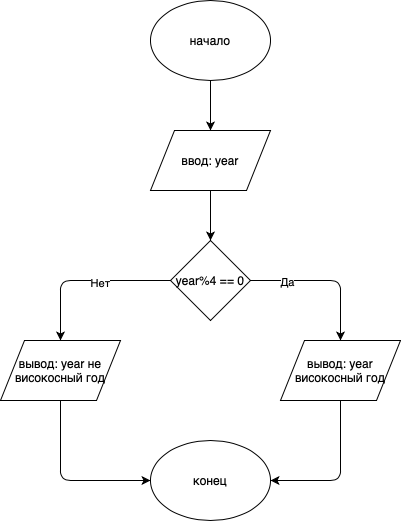

The diagram above was exported from draw.io. Its source (the exported page's mxGraphModel, read from the mxfile embedded in the PNG):
<mxGraphModel dx="770" dy="1073" grid="1" gridSize="10" guides="1" tooltips="1" connect="1" arrows="1" fold="1" page="1" pageScale="1" pageWidth="827" pageHeight="1169" math="0" shadow="0">
  <root>
    <mxCell id="0" />
    <mxCell id="1" parent="0" />
    <mxCell id="_C7JccVeG78XUtr4ldXV-1" value="начало" style="ellipse;whiteSpace=wrap;html=1;" vertex="1" parent="1">
      <mxGeometry x="320" y="50" width="120" height="80" as="geometry" />
    </mxCell>
    <mxCell id="_C7JccVeG78XUtr4ldXV-2" value="ввод: year" style="shape=parallelogram;perimeter=parallelogramPerimeter;whiteSpace=wrap;html=1;" vertex="1" parent="1">
      <mxGeometry x="320" y="180" width="120" height="60" as="geometry" />
    </mxCell>
    <mxCell id="_C7JccVeG78XUtr4ldXV-3" value="" style="endArrow=classic;html=1;exitX=0.5;exitY=1;exitDx=0;exitDy=0;entryX=0.5;entryY=0;entryDx=0;entryDy=0;" edge="1" parent="1" source="_C7JccVeG78XUtr4ldXV-1" target="_C7JccVeG78XUtr4ldXV-2">
      <mxGeometry width="50" height="50" relative="1" as="geometry">
        <mxPoint x="500" y="240" as="sourcePoint" />
        <mxPoint x="550" y="190" as="targetPoint" />
      </mxGeometry>
    </mxCell>
    <mxCell id="_C7JccVeG78XUtr4ldXV-4" value="year%4 == 0" style="rhombus;whiteSpace=wrap;html=1;" vertex="1" parent="1">
      <mxGeometry x="340" y="290" width="80" height="80" as="geometry" />
    </mxCell>
    <mxCell id="_C7JccVeG78XUtr4ldXV-5" value="вывод: year не високосный год" style="shape=parallelogram;perimeter=parallelogramPerimeter;whiteSpace=wrap;html=1;" vertex="1" parent="1">
      <mxGeometry x="170" y="390" width="120" height="60" as="geometry" />
    </mxCell>
    <mxCell id="_C7JccVeG78XUtr4ldXV-6" value="&lt;span&gt;вывод: year високосный год&lt;/span&gt;" style="shape=parallelogram;perimeter=parallelogramPerimeter;whiteSpace=wrap;html=1;" vertex="1" parent="1">
      <mxGeometry x="450" y="390" width="120" height="60" as="geometry" />
    </mxCell>
    <mxCell id="_C7JccVeG78XUtr4ldXV-7" value="" style="endArrow=classic;html=1;exitX=0.5;exitY=1;exitDx=0;exitDy=0;" edge="1" parent="1" source="_C7JccVeG78XUtr4ldXV-2" target="_C7JccVeG78XUtr4ldXV-4">
      <mxGeometry width="50" height="50" relative="1" as="geometry">
        <mxPoint x="460" y="280" as="sourcePoint" />
        <mxPoint x="510" y="230" as="targetPoint" />
      </mxGeometry>
    </mxCell>
    <mxCell id="_C7JccVeG78XUtr4ldXV-8" value="" style="endArrow=classic;html=1;exitX=0;exitY=0.5;exitDx=0;exitDy=0;entryX=0.5;entryY=0;entryDx=0;entryDy=0;" edge="1" parent="1" source="_C7JccVeG78XUtr4ldXV-4" target="_C7JccVeG78XUtr4ldXV-5">
      <mxGeometry width="50" height="50" relative="1" as="geometry">
        <mxPoint x="250" y="490" as="sourcePoint" />
        <mxPoint x="300" y="440" as="targetPoint" />
        <Array as="points">
          <mxPoint x="230" y="330" />
        </Array>
      </mxGeometry>
    </mxCell>
    <mxCell id="_C7JccVeG78XUtr4ldXV-10" value="Нет" style="edgeLabel;html=1;align=center;verticalAlign=middle;resizable=0;points=[];" vertex="1" connectable="0" parent="_C7JccVeG78XUtr4ldXV-8">
      <mxGeometry x="-0.1647" y="2" relative="1" as="geometry">
        <mxPoint as="offset" />
      </mxGeometry>
    </mxCell>
    <mxCell id="_C7JccVeG78XUtr4ldXV-9" value="" style="endArrow=classic;html=1;exitX=1;exitY=0.5;exitDx=0;exitDy=0;entryX=0.5;entryY=0;entryDx=0;entryDy=0;" edge="1" parent="1" source="_C7JccVeG78XUtr4ldXV-4" target="_C7JccVeG78XUtr4ldXV-6">
      <mxGeometry width="50" height="50" relative="1" as="geometry">
        <mxPoint x="420" y="410" as="sourcePoint" />
        <mxPoint x="470" y="360" as="targetPoint" />
        <Array as="points">
          <mxPoint x="510" y="330" />
        </Array>
      </mxGeometry>
    </mxCell>
    <mxCell id="_C7JccVeG78XUtr4ldXV-11" value="Да" style="edgeLabel;html=1;align=center;verticalAlign=middle;resizable=0;points=[];" vertex="1" connectable="0" parent="_C7JccVeG78XUtr4ldXV-9">
      <mxGeometry x="-0.52" y="-1" relative="1" as="geometry">
        <mxPoint as="offset" />
      </mxGeometry>
    </mxCell>
    <mxCell id="_C7JccVeG78XUtr4ldXV-12" value="конец" style="ellipse;whiteSpace=wrap;html=1;" vertex="1" parent="1">
      <mxGeometry x="320" y="490" width="120" height="80" as="geometry" />
    </mxCell>
    <mxCell id="_C7JccVeG78XUtr4ldXV-13" value="" style="endArrow=classic;html=1;exitX=0.5;exitY=1;exitDx=0;exitDy=0;" edge="1" parent="1" source="_C7JccVeG78XUtr4ldXV-5">
      <mxGeometry width="50" height="50" relative="1" as="geometry">
        <mxPoint x="300" y="600" as="sourcePoint" />
        <mxPoint x="320" y="530" as="targetPoint" />
        <Array as="points">
          <mxPoint x="230" y="530" />
        </Array>
      </mxGeometry>
    </mxCell>
    <mxCell id="_C7JccVeG78XUtr4ldXV-14" value="" style="endArrow=classic;html=1;exitX=0.5;exitY=1;exitDx=0;exitDy=0;entryX=1;entryY=0.5;entryDx=0;entryDy=0;" edge="1" parent="1" source="_C7JccVeG78XUtr4ldXV-6" target="_C7JccVeG78XUtr4ldXV-12">
      <mxGeometry width="50" height="50" relative="1" as="geometry">
        <mxPoint x="240" y="460" as="sourcePoint" />
        <mxPoint x="330" y="540" as="targetPoint" />
        <Array as="points">
          <mxPoint x="510" y="530" />
        </Array>
      </mxGeometry>
    </mxCell>
  </root>
</mxGraphModel>